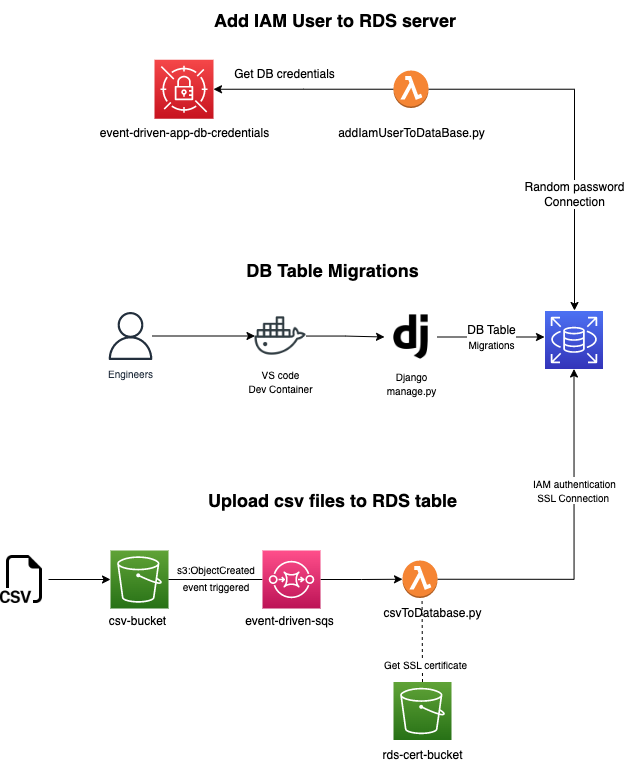

The diagram above was exported from draw.io. Its source (the exported page's mxGraphModel, read from the mxfile embedded in the PNG):
<mxGraphModel dx="2179" dy="1980" grid="1" gridSize="10" guides="1" tooltips="1" connect="1" arrows="1" fold="1" page="1" pageScale="1" pageWidth="850" pageHeight="1100" math="0" shadow="0">
  <root>
    <mxCell id="0" />
    <mxCell id="1" parent="0" />
    <mxCell id="zQQ9T7oGNRy2viaUolHI-1" value="" style="sketch=0;points=[[0,0,0],[0.25,0,0],[0.5,0,0],[0.75,0,0],[1,0,0],[0,1,0],[0.25,1,0],[0.5,1,0],[0.75,1,0],[1,1,0],[0,0.25,0],[0,0.5,0],[0,0.75,0],[1,0.25,0],[1,0.5,0],[1,0.75,0]];outlineConnect=0;fontColor=#232F3E;gradientColor=#60A337;gradientDirection=north;fillColor=#277116;strokeColor=#ffffff;dashed=0;verticalLabelPosition=bottom;verticalAlign=top;align=center;html=1;fontSize=12;fontStyle=0;aspect=fixed;shape=mxgraph.aws4.resourceIcon;resIcon=mxgraph.aws4.s3;" parent="1" vertex="1">
      <mxGeometry x="86" y="540" width="58" height="58" as="geometry" />
    </mxCell>
    <mxCell id="zQQ9T7oGNRy2viaUolHI-13" value="csv-bucket" style="text;html=1;align=center;verticalAlign=middle;resizable=0;points=[];autosize=1;strokeColor=none;fillColor=none;" parent="1" vertex="1">
      <mxGeometry x="73" y="596" width="80" height="30" as="geometry" />
    </mxCell>
    <mxCell id="zQQ9T7oGNRy2viaUolHI-20" value="" style="sketch=0;points=[[0,0,0],[0.25,0,0],[0.5,0,0],[0.75,0,0],[1,0,0],[0,1,0],[0.25,1,0],[0.5,1,0],[0.75,1,0],[1,1,0],[0,0.25,0],[0,0.5,0],[0,0.75,0],[1,0.25,0],[1,0.5,0],[1,0.75,0]];outlineConnect=0;fontColor=#232F3E;gradientColor=#4D72F3;gradientDirection=north;fillColor=#3334B9;strokeColor=#ffffff;dashed=0;verticalLabelPosition=bottom;verticalAlign=top;align=center;html=1;fontSize=12;fontStyle=0;aspect=fixed;shape=mxgraph.aws4.resourceIcon;resIcon=mxgraph.aws4.rds;" parent="1" vertex="1">
      <mxGeometry x="520.5" y="300.5" width="58" height="58" as="geometry" />
    </mxCell>
    <mxCell id="iNwmBmJOVXo6ZTWZartL-10" style="edgeStyle=orthogonalEdgeStyle;rounded=0;orthogonalLoop=1;jettySize=auto;html=1;entryX=0;entryY=0.5;entryDx=0;entryDy=0;entryPerimeter=0;" edge="1" parent="1" source="iNwmBmJOVXo6ZTWZartL-9" target="zQQ9T7oGNRy2viaUolHI-1">
      <mxGeometry relative="1" as="geometry" />
    </mxCell>
    <mxCell id="iNwmBmJOVXo6ZTWZartL-9" value="" style="shape=image;html=1;verticalAlign=top;verticalLabelPosition=bottom;labelBackgroundColor=#ffffff;imageAspect=0;aspect=fixed;image=https://cdn1.iconfinder.com/data/icons/bootstrap-vol-3/16/filetype-csv-128.png" vertex="1" parent="1">
      <mxGeometry x="-24" y="545" width="48" height="48" as="geometry" />
    </mxCell>
    <mxCell id="iNwmBmJOVXo6ZTWZartL-13" value="" style="edgeStyle=orthogonalEdgeStyle;rounded=0;orthogonalLoop=1;jettySize=auto;html=1;endArrow=none;" edge="1" parent="1" source="zQQ9T7oGNRy2viaUolHI-1" target="iNwmBmJOVXo6ZTWZartL-12">
      <mxGeometry relative="1" as="geometry">
        <mxPoint x="356" y="569" as="targetPoint" />
        <mxPoint x="144.00000000000023" y="569" as="sourcePoint" />
      </mxGeometry>
    </mxCell>
    <mxCell id="iNwmBmJOVXo6ZTWZartL-134" style="edgeStyle=orthogonalEdgeStyle;rounded=0;orthogonalLoop=1;jettySize=auto;html=1;fontSize=18;entryX=0;entryY=0.5;entryDx=0;entryDy=0;entryPerimeter=0;" edge="1" parent="1" source="iNwmBmJOVXo6ZTWZartL-12" target="iNwmBmJOVXo6ZTWZartL-153">
      <mxGeometry relative="1" as="geometry">
        <mxPoint x="247.5" y="569.0000000000002" as="targetPoint" />
      </mxGeometry>
    </mxCell>
    <mxCell id="iNwmBmJOVXo6ZTWZartL-12" value="" style="sketch=0;points=[[0,0,0],[0.25,0,0],[0.5,0,0],[0.75,0,0],[1,0,0],[0,1,0],[0.25,1,0],[0.5,1,0],[0.75,1,0],[1,1,0],[0,0.25,0],[0,0.5,0],[0,0.75,0],[1,0.25,0],[1,0.5,0],[1,0.75,0]];outlineConnect=0;fontColor=#232F3E;gradientColor=#FF4F8B;gradientDirection=north;fillColor=#BC1356;strokeColor=#ffffff;dashed=0;verticalLabelPosition=bottom;verticalAlign=top;align=center;html=1;fontSize=12;fontStyle=0;aspect=fixed;shape=mxgraph.aws4.resourceIcon;resIcon=mxgraph.aws4.sqs;" vertex="1" parent="1">
      <mxGeometry x="238" y="540" width="58" height="58" as="geometry" />
    </mxCell>
    <mxCell id="iNwmBmJOVXo6ZTWZartL-14" value="event-driven-sqs" style="text;html=1;align=center;verticalAlign=middle;resizable=0;points=[];autosize=1;strokeColor=none;fillColor=none;" vertex="1" parent="1">
      <mxGeometry x="210" y="596" width="110" height="30" as="geometry" />
    </mxCell>
    <mxCell id="iNwmBmJOVXo6ZTWZartL-17" value="&lt;b&gt;&lt;font style=&quot;font-size: 18px;&quot;&gt;Add IAM User to RDS server&amp;nbsp;&lt;/font&gt;&lt;/b&gt;" style="text;html=1;align=center;verticalAlign=middle;resizable=0;points=[];autosize=1;strokeColor=none;fillColor=none;" vertex="1" parent="1">
      <mxGeometry x="178" y="-10" width="270" height="40" as="geometry" />
    </mxCell>
    <mxCell id="iNwmBmJOVXo6ZTWZartL-18" value="&lt;b&gt;&lt;font style=&quot;font-size: 18px;&quot;&gt;Upload csv files to RDS table&lt;/font&gt;&lt;/b&gt;" style="text;html=1;align=center;verticalAlign=middle;resizable=0;points=[];autosize=1;strokeColor=none;fillColor=none;" vertex="1" parent="1">
      <mxGeometry x="172.5" y="470" width="270" height="40" as="geometry" />
    </mxCell>
    <mxCell id="iNwmBmJOVXo6ZTWZartL-19" value="&lt;font style=&quot;font-size: 10px;&quot;&gt;&lt;span style=&quot;color: rgb(0, 0, 0); font-family: Helvetica; font-style: normal; font-variant-ligatures: normal; font-variant-caps: normal; font-weight: 400; letter-spacing: normal; orphans: 2; text-indent: 0px; text-transform: none; widows: 2; word-spacing: 0px; -webkit-text-stroke-width: 0px; text-decoration-thickness: initial; text-decoration-style: initial; text-decoration-color: initial; float: none; display: inline !important;&quot;&gt;s3:ObjectCreated&lt;/span&gt;&lt;br style=&quot;border-color: var(--border-color); color: rgb(0, 0, 0); font-family: Helvetica; font-style: normal; font-variant-ligatures: normal; font-variant-caps: normal; font-weight: 400; letter-spacing: normal; orphans: 2; text-indent: 0px; text-transform: none; widows: 2; word-spacing: 0px; -webkit-text-stroke-width: 0px; text-decoration-thickness: initial; text-decoration-style: initial; text-decoration-color: initial;&quot;&gt;&lt;span style=&quot;color: rgb(0, 0, 0); font-family: Helvetica; font-style: normal; font-variant-ligatures: normal; font-variant-caps: normal; font-weight: 400; letter-spacing: normal; orphans: 2; text-indent: 0px; text-transform: none; widows: 2; word-spacing: 0px; -webkit-text-stroke-width: 0px; text-decoration-thickness: initial; text-decoration-style: initial; text-decoration-color: initial; float: none; display: inline !important;&quot;&gt;event triggered&lt;/span&gt;&lt;/font&gt;" style="text;whiteSpace=wrap;html=1;fontSize=14;align=center;" vertex="1" parent="1">
      <mxGeometry x="127" y="544" width="130" height="60" as="geometry" />
    </mxCell>
    <mxCell id="iNwmBmJOVXo6ZTWZartL-42" value="&lt;div style=&quot;text-align: center;&quot;&gt;&lt;br&gt;&lt;/div&gt;" style="text;whiteSpace=wrap;html=1;fontSize=12;" vertex="1" parent="1">
      <mxGeometry x="400" y="597.5" width="88" height="56" as="geometry" />
    </mxCell>
    <mxCell id="iNwmBmJOVXo6ZTWZartL-44" value="" style="sketch=0;points=[[0,0,0],[0.25,0,0],[0.5,0,0],[0.75,0,0],[1,0,0],[0,1,0],[0.25,1,0],[0.5,1,0],[0.75,1,0],[1,1,0],[0,0.25,0],[0,0.5,0],[0,0.75,0],[1,0.25,0],[1,0.5,0],[1,0.75,0]];outlineConnect=0;fontColor=#232F3E;gradientColor=#60A337;gradientDirection=north;fillColor=#277116;strokeColor=#ffffff;dashed=0;verticalLabelPosition=bottom;verticalAlign=top;align=center;html=1;fontSize=12;fontStyle=0;aspect=fixed;shape=mxgraph.aws4.resourceIcon;resIcon=mxgraph.aws4.s3;" vertex="1" parent="1">
      <mxGeometry x="369" y="671.5" width="58" height="58" as="geometry" />
    </mxCell>
    <mxCell id="iNwmBmJOVXo6ZTWZartL-47" value="&lt;font style=&quot;font-size: 12px;&quot;&gt;rds-cert-bucket&lt;/font&gt;" style="text;html=1;align=center;verticalAlign=middle;resizable=0;points=[];autosize=1;strokeColor=none;fillColor=none;fontSize=10;" vertex="1" parent="1">
      <mxGeometry x="348" y="729.5" width="100" height="30" as="geometry" />
    </mxCell>
    <mxCell id="iNwmBmJOVXo6ZTWZartL-50" value="csvToDatabase.py" style="text;html=1;align=center;verticalAlign=middle;resizable=0;points=[];autosize=1;strokeColor=none;fillColor=none;" vertex="1" parent="1">
      <mxGeometry x="348" y="587.5" width="120" height="30" as="geometry" />
    </mxCell>
    <mxCell id="iNwmBmJOVXo6ZTWZartL-84" style="edgeStyle=orthogonalEdgeStyle;rounded=0;orthogonalLoop=1;jettySize=auto;html=1;fontSize=10;entryX=0.5;entryY=1;entryDx=0;entryDy=0;entryPerimeter=0;exitX=1;exitY=0.5;exitDx=0;exitDy=0;exitPerimeter=0;" edge="1" parent="1" source="iNwmBmJOVXo6ZTWZartL-153" target="zQQ9T7oGNRy2viaUolHI-20">
      <mxGeometry relative="1" as="geometry">
        <mxPoint x="520.5000000000005" y="677.0000000000005" as="targetPoint" />
        <mxPoint x="373" y="678.5799999999997" as="sourcePoint" />
        <Array as="points">
          <mxPoint x="550" y="569" />
        </Array>
      </mxGeometry>
    </mxCell>
    <mxCell id="iNwmBmJOVXo6ZTWZartL-126" value="&lt;div style=&quot;border-color: var(--border-color);&quot;&gt;&lt;font style=&quot;border-color: var(--border-color); font-size: 10px;&quot;&gt;IAM authentication&lt;/font&gt;&lt;/div&gt;&lt;font style=&quot;border-color: var(--border-color); font-size: 10px;&quot;&gt;&lt;font style=&quot;border-color: var(--border-color);&quot;&gt;&lt;div style=&quot;border-color: var(--border-color); text-align: center;&quot;&gt;SSL Connection&amp;nbsp;&lt;/div&gt;&lt;/font&gt;&lt;/font&gt;" style="edgeLabel;html=1;align=center;verticalAlign=middle;resizable=0;points=[];fontSize=12;" vertex="1" connectable="0" parent="iNwmBmJOVXo6ZTWZartL-84">
      <mxGeometry x="0.0032" y="-1" relative="1" as="geometry">
        <mxPoint x="-1" y="-52" as="offset" />
      </mxGeometry>
    </mxCell>
    <mxCell id="iNwmBmJOVXo6ZTWZartL-141" style="edgeStyle=orthogonalEdgeStyle;rounded=0;orthogonalLoop=1;jettySize=auto;html=1;fontSize=18;" edge="1" parent="1" source="iNwmBmJOVXo6ZTWZartL-96">
      <mxGeometry relative="1" as="geometry">
        <mxPoint x="550" y="300" as="targetPoint" />
      </mxGeometry>
    </mxCell>
    <mxCell id="iNwmBmJOVXo6ZTWZartL-144" value="&lt;font style=&quot;font-size: 12px;&quot;&gt;Random password&lt;br style=&quot;border-color: var(--border-color);&quot;&gt;Connection&lt;/font&gt;" style="edgeLabel;html=1;align=center;verticalAlign=middle;resizable=0;points=[];fontSize=12;" vertex="1" connectable="0" parent="iNwmBmJOVXo6ZTWZartL-141">
      <mxGeometry x="0.3122" y="-2" relative="1" as="geometry">
        <mxPoint x="2" y="10" as="offset" />
      </mxGeometry>
    </mxCell>
    <mxCell id="iNwmBmJOVXo6ZTWZartL-145" style="edgeStyle=orthogonalEdgeStyle;rounded=0;orthogonalLoop=1;jettySize=auto;html=1;entryX=1;entryY=0.5;entryDx=0;entryDy=0;entryPerimeter=0;fontSize=12;" edge="1" parent="1" source="iNwmBmJOVXo6ZTWZartL-96" target="iNwmBmJOVXo6ZTWZartL-115">
      <mxGeometry relative="1" as="geometry" />
    </mxCell>
    <mxCell id="iNwmBmJOVXo6ZTWZartL-96" value="" style="outlineConnect=0;dashed=0;verticalLabelPosition=bottom;verticalAlign=top;align=center;html=1;shape=mxgraph.aws3.lambda_function;fillColor=#F58534;gradientColor=none;" vertex="1" parent="1">
      <mxGeometry x="369" y="60" width="35" height="37.5" as="geometry" />
    </mxCell>
    <mxCell id="iNwmBmJOVXo6ZTWZartL-52" value="addIamUserToDataBase.py" style="text;html=1;align=center;verticalAlign=middle;resizable=0;points=[];autosize=1;strokeColor=none;fillColor=none;" vertex="1" parent="1">
      <mxGeometry x="301.5" y="108.25" width="170" height="30" as="geometry" />
    </mxCell>
    <mxCell id="iNwmBmJOVXo6ZTWZartL-115" value="" style="sketch=0;points=[[0,0,0],[0.25,0,0],[0.5,0,0],[0.75,0,0],[1,0,0],[0,1,0],[0.25,1,0],[0.5,1,0],[0.75,1,0],[1,1,0],[0,0.25,0],[0,0.5,0],[0,0.75,0],[1,0.25,0],[1,0.5,0],[1,0.75,0]];outlineConnect=0;fontColor=#232F3E;gradientColor=#F54749;gradientDirection=north;fillColor=#C7131F;strokeColor=#ffffff;dashed=0;verticalLabelPosition=bottom;verticalAlign=top;align=center;html=1;fontSize=12;fontStyle=0;aspect=fixed;shape=mxgraph.aws4.resourceIcon;resIcon=mxgraph.aws4.secrets_manager;" vertex="1" parent="1">
      <mxGeometry x="130" y="49.25" width="59" height="59" as="geometry" />
    </mxCell>
    <mxCell id="iNwmBmJOVXo6ZTWZartL-118" value="&lt;font style=&quot;font-size: 12px;&quot;&gt;event-driven-app-db-credentials&lt;/font&gt;" style="text;html=1;align=center;verticalAlign=middle;resizable=0;points=[];autosize=1;strokeColor=none;fillColor=none;fontSize=10;" vertex="1" parent="1">
      <mxGeometry x="64.5" y="108.25" width="190" height="30" as="geometry" />
    </mxCell>
    <mxCell id="iNwmBmJOVXo6ZTWZartL-119" value="" style="endArrow=none;dashed=1;html=1;rounded=0;fontSize=10;exitX=0.5;exitY=0;exitDx=0;exitDy=0;exitPerimeter=0;" edge="1" parent="1" source="iNwmBmJOVXo6ZTWZartL-44">
      <mxGeometry width="50" height="50" relative="1" as="geometry">
        <mxPoint x="397.82" y="650.5" as="sourcePoint" />
        <mxPoint x="397.54999999999995" y="587.5" as="targetPoint" />
      </mxGeometry>
    </mxCell>
    <mxCell id="iNwmBmJOVXo6ZTWZartL-121" value="Get SSL certificate" style="edgeLabel;html=1;align=center;verticalAlign=middle;resizable=0;points=[];fontSize=10;" vertex="1" connectable="0" parent="iNwmBmJOVXo6ZTWZartL-119">
      <mxGeometry x="-0.1692" y="-1" relative="1" as="geometry">
        <mxPoint x="2" y="17" as="offset" />
      </mxGeometry>
    </mxCell>
    <mxCell id="iNwmBmJOVXo6ZTWZartL-147" value="DB Table&lt;br style=&quot;border-color: var(--border-color); font-size: 10px;&quot;&gt;&lt;span style=&quot;font-size: 10px;&quot;&gt;Migrations&lt;/span&gt;" style="edgeStyle=orthogonalEdgeStyle;rounded=0;orthogonalLoop=1;jettySize=auto;html=1;fontSize=12;" edge="1" parent="1" source="iNwmBmJOVXo6ZTWZartL-122">
      <mxGeometry relative="1" as="geometry">
        <mxPoint x="520" y="326.5" as="targetPoint" />
      </mxGeometry>
    </mxCell>
    <mxCell id="iNwmBmJOVXo6ZTWZartL-122" value="&lt;font style=&quot;font-size: 10px;&quot;&gt;Django&lt;br&gt;manage.py&lt;/font&gt;" style="shape=image;html=1;verticalAlign=top;verticalLabelPosition=bottom;labelBackgroundColor=#ffffff;imageAspect=0;aspect=fixed;image=https://cdn2.iconfinder.com/data/icons/boxicons-logos/24/bxl-django-128.png;fontSize=12;fillColor=none;" vertex="1" parent="1">
      <mxGeometry x="360" y="300" width="53" height="53" as="geometry" />
    </mxCell>
    <mxCell id="iNwmBmJOVXo6ZTWZartL-129" value="&lt;b&gt;&lt;font style=&quot;font-size: 18px;&quot;&gt;DB Table Migrations&lt;/font&gt;&lt;/b&gt;" style="text;html=1;align=center;verticalAlign=middle;resizable=0;points=[];autosize=1;strokeColor=none;fillColor=none;" vertex="1" parent="1">
      <mxGeometry x="207.5" y="240" width="200" height="40" as="geometry" />
    </mxCell>
    <mxCell id="iNwmBmJOVXo6ZTWZartL-146" value="Get DB credentials" style="text;html=1;align=center;verticalAlign=middle;resizable=0;points=[];autosize=1;strokeColor=none;fillColor=none;fontSize=12;" vertex="1" parent="1">
      <mxGeometry x="200" y="49.25" width="120" height="30" as="geometry" />
    </mxCell>
    <mxCell id="iNwmBmJOVXo6ZTWZartL-150" style="edgeStyle=orthogonalEdgeStyle;rounded=0;orthogonalLoop=1;jettySize=auto;html=1;entryX=0;entryY=0.5;entryDx=0;entryDy=0;fontSize=12;" edge="1" parent="1" source="iNwmBmJOVXo6ZTWZartL-148" target="iNwmBmJOVXo6ZTWZartL-122">
      <mxGeometry relative="1" as="geometry" />
    </mxCell>
    <mxCell id="iNwmBmJOVXo6ZTWZartL-148" value="&lt;font style=&quot;font-size: 10px;&quot;&gt;VS code&lt;br&gt;Dev Container&lt;/font&gt;" style="shape=image;html=1;verticalAlign=top;verticalLabelPosition=bottom;labelBackgroundColor=#ffffff;imageAspect=0;aspect=fixed;image=https://cdn0.iconfinder.com/data/icons/social-media-2104/24/social_media_social_media_logo_docker-128.png;fontSize=12;fillColor=none;" vertex="1" parent="1">
      <mxGeometry x="230.5" y="300" width="51" height="51" as="geometry" />
    </mxCell>
    <mxCell id="iNwmBmJOVXo6ZTWZartL-151" style="edgeStyle=orthogonalEdgeStyle;rounded=0;orthogonalLoop=1;jettySize=auto;html=1;fontSize=12;entryX=0;entryY=0.5;entryDx=0;entryDy=0;" edge="1" parent="1" source="iNwmBmJOVXo6ZTWZartL-149" target="iNwmBmJOVXo6ZTWZartL-148">
      <mxGeometry relative="1" as="geometry">
        <mxPoint x="200" y="325.5" as="targetPoint" />
      </mxGeometry>
    </mxCell>
    <mxCell id="iNwmBmJOVXo6ZTWZartL-149" value="&lt;font style=&quot;font-size: 10px;&quot;&gt;Engineers&lt;/font&gt;" style="sketch=0;outlineConnect=0;fontColor=#232F3E;gradientColor=none;fillColor=#232F3D;strokeColor=none;dashed=0;verticalLabelPosition=bottom;verticalAlign=top;align=center;html=1;fontSize=12;fontStyle=0;aspect=fixed;pointerEvents=1;shape=mxgraph.aws4.user;" vertex="1" parent="1">
      <mxGeometry x="82" y="301.5" width="48" height="48" as="geometry" />
    </mxCell>
    <mxCell id="iNwmBmJOVXo6ZTWZartL-153" value="" style="outlineConnect=0;dashed=0;verticalLabelPosition=bottom;verticalAlign=top;align=center;html=1;shape=mxgraph.aws3.lambda_function;fillColor=#F58534;gradientColor=none;" vertex="1" parent="1">
      <mxGeometry x="378" y="550" width="35" height="37.5" as="geometry" />
    </mxCell>
  </root>
</mxGraphModel>